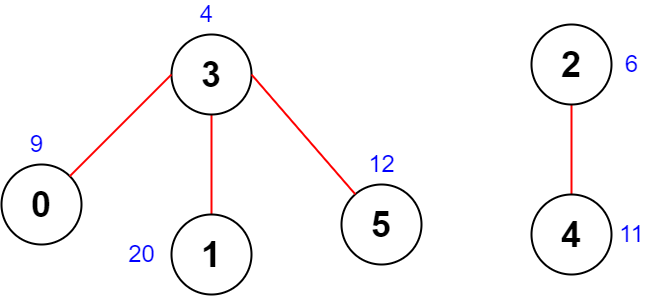

The diagram above was exported from draw.io. Its source (the exported page's mxGraphModel, read from the mxfile embedded in the PNG):
<mxGraphModel dx="1806" dy="1114" grid="1" gridSize="10" guides="1" tooltips="1" connect="1" arrows="1" fold="1" page="1" pageScale="1" pageWidth="850" pageHeight="1100" math="0" shadow="0">
  <root>
    <mxCell id="0" />
    <mxCell id="1" parent="0" />
    <mxCell id="XmW3MDbdJH-CFwbgHpBr-7" style="edgeStyle=none;shape=connector;rounded=1;orthogonalLoop=1;jettySize=auto;html=1;shadow=0;labelBackgroundColor=default;fontFamily=Helvetica;fontSize=36;fontColor=default;endArrow=none;strokeColor=#FF0000;strokeWidth=2;" parent="1" source="M9GOEuiwONn0rCt6y_De-1" target="XmW3MDbdJH-CFwbgHpBr-4" edge="1">
      <mxGeometry relative="1" as="geometry" />
    </mxCell>
    <mxCell id="M9GOEuiwONn0rCt6y_De-1" value="3" style="ellipse;whiteSpace=wrap;html=1;aspect=fixed;strokeWidth=2;fontSize=36;fontStyle=1;shadow=0;" parent="1" vertex="1">
      <mxGeometry x="210" y="130" width="80" height="80" as="geometry" />
    </mxCell>
    <mxCell id="M9GOEuiwONn0rCt6y_De-2" value="0" style="ellipse;whiteSpace=wrap;html=1;aspect=fixed;strokeWidth=2;fontSize=36;fontStyle=1;shadow=0;" parent="1" vertex="1">
      <mxGeometry x="40" y="260" width="80" height="80" as="geometry" />
    </mxCell>
    <mxCell id="M9GOEuiwONn0rCt6y_De-3" value="" style="endArrow=none;html=1;fontSize=36;strokeWidth=2;shadow=0;entryX=0;entryY=0.5;entryDx=0;entryDy=0;exitX=1;exitY=0;exitDx=0;exitDy=0;fontColor=#000000;strokeColor=#FF0000;" parent="1" source="M9GOEuiwONn0rCt6y_De-2" target="M9GOEuiwONn0rCt6y_De-1" edge="1">
      <mxGeometry width="50" height="50" relative="1" as="geometry">
        <mxPoint x="400" y="330" as="sourcePoint" />
        <mxPoint x="450" y="280" as="targetPoint" />
      </mxGeometry>
    </mxCell>
    <mxCell id="M9GOEuiwONn0rCt6y_De-4" value="5" style="ellipse;whiteSpace=wrap;html=1;aspect=fixed;strokeWidth=2;fontSize=36;fontStyle=1;shadow=0;" parent="1" vertex="1">
      <mxGeometry x="380" y="280" width="80" height="80" as="geometry" />
    </mxCell>
    <mxCell id="M9GOEuiwONn0rCt6y_De-5" value="" style="endArrow=none;html=1;fontSize=36;strokeWidth=2;shadow=0;strokeColor=#FF0000;entryX=1;entryY=0.5;entryDx=0;entryDy=0;" parent="1" source="M9GOEuiwONn0rCt6y_De-4" edge="1" target="M9GOEuiwONn0rCt6y_De-1">
      <mxGeometry width="50" height="50" relative="1" as="geometry">
        <mxPoint x="660" y="321.72" as="sourcePoint" />
        <mxPoint x="410" y="190" as="targetPoint" />
      </mxGeometry>
    </mxCell>
    <mxCell id="Z806PbllgdUt_qLOUIAB-1" value="&lt;font style=&quot;font-size: 24px&quot; color=&quot;#0000ff&quot;&gt;9&lt;/font&gt;" style="text;html=1;align=center;verticalAlign=middle;resizable=0;points=[];autosize=1;strokeColor=none;fillColor=none;shadow=0;" parent="1" vertex="1">
      <mxGeometry x="60" y="230" width="30" height="20" as="geometry" />
    </mxCell>
    <mxCell id="Z806PbllgdUt_qLOUIAB-2" value="&lt;font style=&quot;font-size: 24px&quot; color=&quot;#0000ff&quot;&gt;4&lt;/font&gt;" style="text;html=1;align=center;verticalAlign=middle;resizable=0;points=[];autosize=1;strokeColor=none;fillColor=none;shadow=0;" parent="1" vertex="1">
      <mxGeometry x="230" y="100" width="30" height="20" as="geometry" />
    </mxCell>
    <mxCell id="Z806PbllgdUt_qLOUIAB-4" value="&lt;font style=&quot;font-size: 24px&quot; color=&quot;#0000ff&quot;&gt;20&lt;/font&gt;" style="text;html=1;align=center;verticalAlign=middle;resizable=0;points=[];autosize=1;strokeColor=none;fillColor=none;shadow=0;" parent="1" vertex="1">
      <mxGeometry x="160" y="340" width="40" height="20" as="geometry" />
    </mxCell>
    <mxCell id="XmW3MDbdJH-CFwbgHpBr-4" value="1" style="ellipse;whiteSpace=wrap;html=1;aspect=fixed;strokeWidth=2;fontSize=36;fontStyle=1;shadow=0;" parent="1" vertex="1">
      <mxGeometry x="210" y="310" width="80" height="80" as="geometry" />
    </mxCell>
    <mxCell id="XmW3MDbdJH-CFwbgHpBr-10" value="&lt;font style=&quot;font-size: 24px&quot; color=&quot;#0000ff&quot;&gt;11&lt;/font&gt;" style="text;html=1;align=center;verticalAlign=middle;resizable=0;points=[];autosize=1;strokeColor=none;fillColor=none;shadow=0;" parent="1" vertex="1">
      <mxGeometry x="650" y="320" width="40" height="20" as="geometry" />
    </mxCell>
    <mxCell id="UPa4qfTgTwb66mXyqQfC-11" value="" style="edgeStyle=none;shape=connector;rounded=1;orthogonalLoop=1;jettySize=auto;html=1;shadow=0;labelBackgroundColor=default;fontFamily=Helvetica;fontSize=36;fontColor=default;endArrow=none;strokeColor=#FF0000;strokeWidth=2;" edge="1" parent="1" source="UPa4qfTgTwb66mXyqQfC-8" target="UPa4qfTgTwb66mXyqQfC-10">
      <mxGeometry relative="1" as="geometry" />
    </mxCell>
    <mxCell id="UPa4qfTgTwb66mXyqQfC-8" value="2" style="ellipse;whiteSpace=wrap;html=1;aspect=fixed;strokeWidth=2;fontSize=36;fontStyle=1;shadow=0;" vertex="1" parent="1">
      <mxGeometry x="570" y="120" width="80" height="80" as="geometry" />
    </mxCell>
    <mxCell id="UPa4qfTgTwb66mXyqQfC-10" value="4" style="ellipse;whiteSpace=wrap;html=1;aspect=fixed;strokeWidth=2;fontSize=36;fontStyle=1;shadow=0;" vertex="1" parent="1">
      <mxGeometry x="570" y="290" width="80" height="80" as="geometry" />
    </mxCell>
    <mxCell id="UPa4qfTgTwb66mXyqQfC-13" value="&lt;font style=&quot;font-size: 24px&quot; color=&quot;#0000ff&quot;&gt;6&lt;/font&gt;" style="text;html=1;align=center;verticalAlign=middle;resizable=0;points=[];autosize=1;strokeColor=none;fillColor=none;shadow=0;" vertex="1" parent="1">
      <mxGeometry x="655" y="150" width="30" height="20" as="geometry" />
    </mxCell>
    <mxCell id="UPa4qfTgTwb66mXyqQfC-15" value="&lt;font style=&quot;font-size: 24px&quot; color=&quot;#0000ff&quot;&gt;12&lt;/font&gt;" style="text;html=1;align=center;verticalAlign=middle;resizable=0;points=[];autosize=1;strokeColor=none;fillColor=none;shadow=0;" vertex="1" parent="1">
      <mxGeometry x="400" y="250" width="40" height="20" as="geometry" />
    </mxCell>
  </root>
</mxGraphModel>